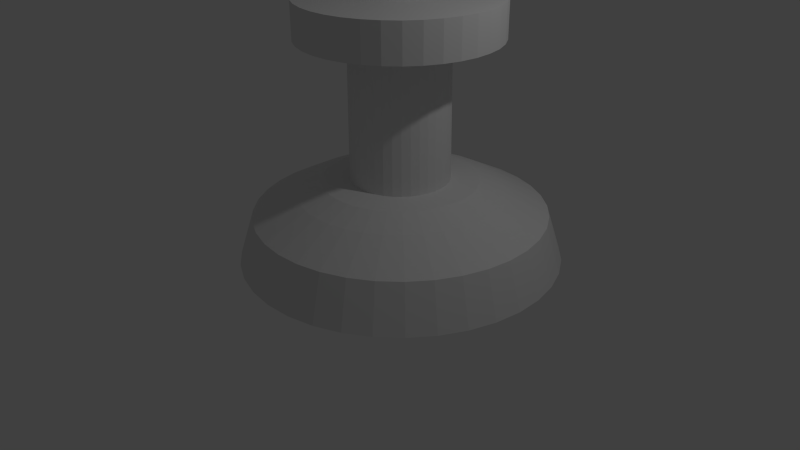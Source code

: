 # Source: whiteking.blend  (saved by Blender 2.68.0; exported with 4.5.12 LTS)
import bpy
from mathutils import Matrix  # noqa: F401  (used for matrix-valued properties, if any)

bpy.ops.wm.read_factory_settings(use_empty=True)
scene = bpy.context.scene
scene.name = 'Scene'

# ---- collections
col_collection_1 = bpy.data.collections.new('Collection 1'); scene.collection.children.link(col_collection_1)

# ---- materials (node trees are filled in below, after node groups)
mat_material = bpy.data.materials.new('Material')
mat_material.alpha_threshold = 0.0
mat_material.use_transparent_shadow = False
mat_material.roughness = 0.5
mat_material.line_color = (0.0, 0.0, 0.0, 1.0)

# ---- material node trees

# ---- world
world_world = bpy.data.worlds.new('World'); scene.world = world_world
world_world.color = (0.05088, 0.05088, 0.05088)
world_world.use_sun_shadow = False
world_world.sun_shadow_jitter_overblur = 0.0
world_world.cycles.sampling_method = 'MANUAL'
world_world.cycles.sample_map_resolution = 256

# ---- cameras
cam_camera = bpy.data.cameras.new('Camera')
cam_camera.clip_end = 100.0
cam_camera.lens = 35.0
cam_camera.sensor_width = 32.0
cam_camera.sensor_height = 18.0
cam_camera.ortho_scale = 7.314
cam_camera.dof.focus_distance = 0.0
cam_camera.dof.aperture_fstop = 128.0

# ---- lights
light_lamp = bpy.data.lights.new('Lamp', 'POINT')
light_lamp.transmission_factor = 0.0
light_lamp.cutoff_distance = 30.0
light_lamp.energy = 100.0
light_lamp.shadow_buffer_clip_start = 1.001
light_lamp.shadow_soft_size = 0.1
light_lamp.shadow_maximum_resolution = 0.006
light_lamp.use_absolute_resolution = True
light_lamp.cycles.use_multiple_importance_sampling = False

# ---- meshes
me_cube = bpy.data.meshes.new('Cube')
me_cube.from_pydata([(0.3008, 0.1821, 0.1314), (2.085, 1.132, 0.1084), (1.924, 1.047, 0.6904), (1.453, 0.7965, 0.9722), (1.167, 0.6441, 1.102), (0.8592, 0.4803, 1.127), (0.8568, 0.4807, 2.858), (1.4, 0.7701, 2.844), (1.403, 0.7718, 3.308), (0.4795, 0.2802, 3.313), (0.4913, 0.2869, 3.662), (0.7373, 0.4179, 3.672), (0.7383, 0.4186, 3.87), (0.482, 0.2821, 3.871), (0.4931, 0.2883, 4.116), (0.3191, 0.1956, 4.117), (0.3109, 0.1875, 0.1081), (0.3019, 0.1804, 0.1314), (1.894, 1.426, 0.1083), (1.75, 1.313, 0.6903), (1.331, 0.985, 0.9721), (1.075, 0.785, 1.102), (0.8006, 0.5703, 1.127), (0.7994, 0.569, 2.858), (1.284, 0.9484, 2.844), (1.287, 0.9502, 3.308), (0.4629, 0.3057, 3.313), (0.4737, 0.314, 3.662), (0.6932, 0.4858, 3.672), (0.6942, 0.4865, 3.87), (0.4655, 0.3076, 3.871), (0.4755, 0.3154, 4.116), (0.3202, 0.1939, 4.117), (0.3109, 0.1875, 0.1081), (0.3033, 0.1789, 0.1314), (1.655, 1.682, 0.1085), (1.533, 1.546, 0.6905), (1.177, 1.149, 0.9723), (0.9604, 0.9079, 1.102), (0.7274, 0.6488, 1.127), (0.7276, 0.646, 2.858), (1.139, 1.104, 2.844), (1.142, 1.106, 3.308), (0.4422, 0.3279, 3.313), (0.4515, 0.3377, 3.662), (0.6379, 0.5449, 3.672), (0.6389, 0.5457, 3.87), (0.4447, 0.3298, 3.872), (0.4534, 0.339, 4.116), (0.3215, 0.1924, 4.117), (0.3109, 0.1875, 0.1081), (0.3049, 0.1777, 0.1314), (1.375, 1.893, 0.1091), (1.279, 1.737, 0.691), (0.9977, 1.285, 0.9727), (0.8261, 1.009, 1.102), (0.6416, 0.7133, 1.127), (0.6434, 0.7093, 2.858), (0.9694, 1.232, 2.844), (0.9717, 1.234, 3.308), (0.4179, 0.3462, 3.313), (0.4257, 0.3572, 3.662), (0.5732, 0.5936, 3.673), (0.5742, 0.5944, 3.87), (0.4205, 0.3481, 3.872), (0.4276, 0.3585, 4.116), (0.3232, 0.1912, 4.117), (0.3109, 0.1875, 0.1081), (0.3067, 0.1768, 0.1314), (1.063, 2.052, 0.11), (0.996, 1.881, 0.6918), (0.7974, 1.386, 0.9732), (0.6762, 1.085, 1.103), (0.546, 0.762, 1.128), (0.5496, 0.7571, 2.859), (0.7799, 1.328, 2.845), (0.7821, 1.33, 3.309), (0.3908, 0.36, 3.314), (0.3968, 0.3719, 3.662), (0.5011, 0.6304, 3.673), (0.502, 0.6311, 3.87), (0.3934, 0.3618, 3.872), (0.3987, 0.3732, 4.116), (0.325, 0.1903, 4.117), (0.3109, 0.1875, 0.1081), (0.3086, 0.1762, 0.1314), (0.7278, 2.154, 0.1112), (0.6919, 1.974, 0.6929), (0.5823, 1.452, 0.974), (0.5155, 1.134, 1.103), (0.4433, 0.7933, 1.128), (0.4488, 0.7878, 2.859), (0.5765, 1.39, 2.846), (0.5787, 1.392, 3.31), (0.3618, 0.3688, 3.314), (0.3658, 0.3814, 3.663), (0.4236, 0.654, 3.673), (0.4245, 0.6547, 3.87), (0.3643, 0.3707, 3.872), (0.3678, 0.3826, 4.116), (0.3269, 0.1897, 4.117), (0.3109, 0.1875, 0.1081), (0.3106, 0.176, 0.1314), (0.38, 2.196, 0.1126), (0.3763, 2.013, 0.6942), (0.3592, 1.479, 0.9749), (0.3486, 1.155, 1.104), (0.3368, 0.8064, 1.128), (0.3443, 0.8006, 2.86), (0.3654, 1.416, 2.846), (0.3675, 1.418, 3.31), (0.3316, 0.3725, 3.314), (0.3336, 0.3853, 3.663), (0.3432, 0.6638, 3.673), (0.3441, 0.6646, 3.871), (0.3342, 0.3744, 3.872), (0.3357, 0.3865, 4.116), (0.3289, 0.1894, 4.117), (0.3109, 0.1875, 0.1081), (0.3127, 0.1761, 0.1314), (0.03011, 2.178, 0.1143), (0.05875, 1.996, 0.6957), (0.1347, 1.467, 0.976), (0.1808, 1.146, 1.105), (0.2296, 0.8007, 1.129), (0.2391, 0.795, 2.86), (0.153, 1.405, 2.847), (0.1551, 1.407, 3.311), (0.3013, 0.3709, 3.314), (0.3013, 0.3836, 3.663), (0.2624, 0.6595, 3.674), (0.2633, 0.6603, 3.871), (0.3038, 0.3728, 3.872), (0.3034, 0.3848, 4.116), (0.3309, 0.1895, 4.116), (0.3109, 0.1875, 0.1081), (0.3146, 0.1765, 0.1314), (-0.3112, 2.099, 0.1161), (-0.251, 1.924, 0.6974), (-0.0843, 1.417, 0.9772), (0.01699, 1.108, 1.106), (0.125, 0.7765, 1.129), (0.1365, 0.7713, 2.861), (-0.05414, 1.357, 2.849), (-0.05213, 1.359, 3.313), (0.2717, 0.3641, 3.314), (0.2697, 0.3763, 3.663), (0.1835, 0.6413, 3.674), (0.1844, 0.642, 3.872), (0.2742, 0.3659, 3.872), (0.2719, 0.3775, 4.116), (0.3329, 0.19, 4.116), (0.3109, 0.1875, 0.1081), (0.3165, 0.1773, 0.1314), (-0.6337, 1.962, 0.1181), (-0.5436, 1.8, 0.6991), (-0.2912, 1.329, 0.9784), (-0.1377, 1.042, 1.106), (0.02621, 0.7345, 1.13), (0.03961, 0.7301, 2.861), (-0.2498, 1.274, 2.85), (-0.2479, 1.275, 3.314), (0.2437, 0.3522, 3.314), (0.2399, 0.3636, 3.663), (0.109, 0.6096, 3.675), (0.1098, 0.6103, 3.872), (0.2463, 0.354, 3.872), (0.2421, 0.3649, 4.117), (0.3348, 0.1908, 4.116), (0.3109, 0.1875, 0.1081), (0.3182, 0.1784, 0.1313), (-0.9274, 1.771, 0.12), (-0.8102, 1.626, 0.7009), (-0.4796, 1.206, 0.9797), (-0.2786, 0.9504, 1.107), (-0.06377, 0.676, 1.131), (-0.04868, 0.6727, 2.862), (-0.4281, 1.158, 2.851), (-0.4262, 1.16, 3.315), (0.2183, 0.3356, 3.314), (0.2127, 0.3459, 3.663), (0.04108, 0.5655, 3.675), (0.04193, 0.5662, 3.873), (0.2208, 0.3375, 3.873), (0.215, 0.3472, 4.117), (0.3365, 0.1919, 4.116), (0.3109, 0.1875, 0.1081), (0.3197, 0.1798, 0.1313), (-1.184, 1.532, 0.122), (-1.043, 1.409, 0.7027), (-0.644, 1.053, 0.981), (-0.4015, 0.8357, 1.108), (-0.1422, 0.6027, 1.131), (-0.1257, 0.6008, 2.862), (-0.5836, 1.013, 2.852), (-0.5817, 1.014, 3.316), (0.196, 0.3149, 3.315), (0.189, 0.3238, 3.664), (-0.01811, 0.5102, 3.676), (-0.01727, 0.5109, 3.873), (0.1986, 0.3168, 3.873), (0.1913, 0.3252, 4.117), (0.3379, 0.1933, 4.116), (0.3109, 0.1875, 0.1081), (0.3209, 0.1814, 0.1313), (-1.394, 1.252, 0.1239), (-1.234, 1.155, 0.7045), (-0.7792, 0.8732, 0.9822), (-0.5026, 0.7014, 1.109), (-0.2068, 0.517, 1.132), (-0.189, 0.5167, 2.863), (-0.7114, 0.8427, 2.853), (-0.7096, 0.8444, 3.317), (0.1778, 0.2906, 3.315), (0.1695, 0.2979, 3.664), (-0.06681, 0.4455, 3.676), (-0.06597, 0.4462, 3.873), (0.1803, 0.2925, 3.873), (0.1719, 0.2993, 4.117), (0.3392, 0.1949, 4.116), (0.3109, 0.1875, 0.1081), (0.3218, 0.1832, 0.1313), (-1.553, 0.9394, 0.1257), (-1.378, 0.8719, 0.7061), (-0.8811, 0.6729, 0.9833), (-0.5788, 0.5516, 1.11), (-0.2555, 0.4213, 1.132), (-0.2367, 0.4228, 2.863), (-0.8079, 0.6531, 2.854), (-0.8061, 0.6548, 3.318), (0.164, 0.2635, 3.315), (0.1548, 0.2691, 3.664), (-0.1035, 0.3733, 3.676), (-0.1027, 0.374, 3.874), (0.1666, 0.2654, 3.873), (0.1572, 0.2705, 4.117), (0.3401, 0.1967, 4.116), (0.3109, 0.1875, 0.1081), (0.3224, 0.1852, 0.1313), (-1.655, 0.6043, 0.1273), (-1.471, 0.5677, 0.7075), (-0.9467, 0.4579, 0.9844), (-0.6279, 0.3908, 1.111), (-0.2868, 0.3186, 1.133), (-0.2675, 0.3221, 2.864), (-0.8699, 0.4497, 2.855), (-0.8682, 0.4514, 3.319), (0.1551, 0.2345, 3.315), (0.1454, 0.2381, 3.664), (-0.1272, 0.2959, 3.677), (-0.1263, 0.2966, 3.874), (0.1577, 0.2364, 3.873), (0.1478, 0.2395, 4.118), (0.3407, 0.1986, 4.116), (0.3109, 0.1875, 0.1081), (0.3226, 0.1872, 0.1313), (-1.698, 0.2566, 0.1287), (-1.509, 0.2521, 0.7088), (-0.974, 0.2347, 0.9852), (-0.6483, 0.224, 1.112), (-0.2998, 0.2121, 1.133), (-0.2803, 0.2175, 2.864), (-0.8957, 0.2387, 2.856), (-0.894, 0.2402, 3.32), (0.1515, 0.2043, 3.315), (0.1414, 0.2059, 3.664), (-0.137, 0.2155, 3.677), (-0.1362, 0.2162, 3.875), (0.154, 0.2062, 3.873), (0.1438, 0.2074, 4.118), (0.3409, 0.2006, 4.116), (0.3109, 0.1875, 0.1081), (0.3225, 0.1892, 0.1313), (-1.679, -0.09332, 0.1298), (-1.493, -0.06539, 0.7098), (-0.9621, 0.01023, 0.9859), (-0.6394, 0.05612, 1.112), (-0.2941, 0.1049, 1.134), (-0.2747, 0.1124, 2.865), (-0.8845, 0.0263, 2.857), (-0.8827, 0.02782, 3.321), (0.1531, 0.174, 3.315), (0.1432, 0.1735, 3.664), (-0.1327, 0.1346, 3.677), (-0.1319, 0.1353, 3.875), (0.1556, 0.1759, 3.873), (0.1455, 0.1751, 4.118), (0.3408, 0.2027, 4.116), (0.3109, 0.1875, 0.1081), (0.3221, 0.1912, 0.1313), (-1.6, -0.4347, 0.1306), (-1.421, -0.3752, 0.7105), (-0.9114, -0.2088, 0.9865), (-0.6015, -0.1076, 1.113), (-0.2699, 0.0003287, 1.134), (-0.2509, 0.009779, 2.865), (-0.8365, -0.1809, 2.857), (-0.8347, -0.1794, 3.321), (0.1599, 0.1444, 3.315), (0.1505, 0.142, 3.664), (-0.1144, 0.05575, 3.678), (-0.1136, 0.05639, 3.875), (0.1625, 0.1463, 3.873), (0.1528, 0.1436, 4.118), (0.3404, 0.2046, 4.116), (0.3109, 0.1875, 0.1081), (0.3213, 0.193, 0.1313), (-1.463, -0.7571, 0.1311), (-1.296, -0.6678, 0.7109), (-0.8234, -0.4157, 0.9868), (-0.5357, -0.2623, 1.113), (-0.2279, -0.09845, 1.134), (-0.2097, -0.08714, 2.865), (-0.7533, -0.3766, 2.858), (-0.7515, -0.3752, 3.322), (0.1718, 0.1164, 3.315), (0.1631, 0.1121, 3.664), (-0.08275, -0.01877, 3.678), (-0.08192, -0.01814, 3.875), (0.1744, 0.1183, 3.873), (0.1655, 0.1138, 4.118), (0.3396, 0.2065, 4.116), (0.3109, 0.1875, 0.1081), (0.3202, 0.1947, 0.1313), (-1.272, -1.051, 0.1312), (-1.123, -0.9343, 0.711), (-0.7009, -0.6041, 0.9868), (-0.4441, -0.4033, 1.113), (-0.1694, -0.1884, 1.134), (-0.1523, -0.1754, 2.865), (-0.6374, -0.5549, 2.858), (-0.6356, -0.5535, 3.322), (0.1884, 0.09095, 3.315), (0.1808, 0.08498, 3.664), (-0.03861, -0.08666, 3.678), (-0.03777, -0.08604, 3.875), (0.1909, 0.09284, 3.873), (0.1831, 0.0867, 4.118), (0.3385, 0.2082, 4.116), (0.3109, 0.1875, 0.1081), (0.3188, 0.1962, 0.1313), (-1.033, -1.307, 0.1309), (-0.9061, -1.167, 0.7108), (-0.5475, -0.7685, 0.9867), (-0.3293, -0.5261, 1.113), (-0.09616, -0.2669, 1.134), (-0.08045, -0.2524, 2.865), (-0.4923, -0.7103, 2.858), (-0.4904, -0.709, 3.322), (0.2091, 0.06875, 3.315), (0.2029, 0.06129, 3.664), (0.01665, -0.1458, 3.678), (0.0175, -0.1452, 3.875), (0.2117, 0.07064, 3.873), (0.2052, 0.06305, 4.118), (0.3371, 0.2097, 4.116), (0.3109, 0.1875, 0.1081), (0.3172, 0.1974, 0.1313), (-0.7532, -1.518, 0.1304), (-0.6521, -1.358, 0.7103), (-0.3679, -0.9036, 0.9863), (-0.195, -0.6272, 1.112), (-0.01039, -0.3315, 1.134), (0.003694, -0.3157, 2.865), (-0.3224, -0.8382, 2.857), (-0.3204, -0.8369, 3.321), (0.2334, 0.05048, 3.315), (0.2288, 0.04181, 3.664), (0.08134, -0.1945, 3.678), (0.08221, -0.1939, 3.875), (0.2359, 0.05237, 3.873), (0.2311, 0.0436, 4.118), (0.3355, 0.2109, 4.116), (0.3109, 0.1875, 0.1081), (0.3154, 0.1983, 0.1313), (-0.4409, -1.677, 0.1295), (-0.3687, -1.502, 0.7095), (-0.1675, -1.006, 0.9857), (-0.04522, -0.7035, 1.112), (0.08527, -0.3801, 1.134), (0.09756, -0.3635, 2.865), (-0.1328, -0.9346, 2.857), (-0.1309, -0.9334, 3.321), (0.2604, 0.0367, 3.315), (0.2577, 0.02711, 3.664), (0.1535, -0.2313, 3.677), (0.1544, -0.2307, 3.875), (0.263, 0.03859, 3.873), (0.2599, 0.02893, 4.118), (0.3337, 0.2118, 4.116), (0.3109, 0.1875, 0.1081), (0.3134, 0.1989, 0.1313), (-0.1058, -1.779, 0.1283), (-0.06458, -1.595, 0.7084), (0.04752, -1.071, 0.985), (0.1156, -0.7525, 1.111), (0.1879, -0.4115, 1.133), (0.1983, -0.3942, 2.864), (0.07055, -0.9967, 2.856), (0.0726, -0.9955, 3.32), (0.2895, 0.02783, 3.315), (0.2887, 0.01766, 3.664), (0.231, -0.2549, 3.677), (0.2319, -0.2543, 3.874), (0.2921, 0.02973, 3.873), (0.2908, 0.01949, 4.118), (0.3317, 0.2124, 4.116), (0.3109, 0.1875, 0.1081), (0.3114, 0.1992, 0.1313), (0.242, -1.821, 0.1268), (0.251, -1.634, 0.7071), (0.2707, -1.098, 0.984), (0.2824, -0.7729, 1.111), (0.2945, -0.4245, 1.133), (0.3028, -0.407, 2.864), (0.2816, -1.022, 2.855), (0.2837, -1.021, 3.319), (0.3197, 0.02415, 3.315), (0.3209, 0.01372, 3.664), (0.3113, -0.2647, 3.677), (0.3122, -0.2641, 3.874), (0.3222, 0.02604, 3.873), (0.3229, 0.01556, 4.117), (0.3297, 0.2127, 4.116), (0.3109, 0.1875, 0.1081), (0.3094, 0.1991, 0.1313), (0.5919, -1.803, 0.1252), (0.5686, -1.617, 0.7056), (0.4951, -1.087, 0.983), (0.4503, -0.764, 1.11), (0.4017, -0.4188, 1.132), (0.408, -0.4014, 2.863), (0.494, -1.011, 2.854), (0.4962, -1.01, 3.318), (0.35, 0.02576, 3.315), (0.3532, 0.01544, 3.664), (0.3922, -0.2604, 3.676), (0.3931, -0.2598, 3.874), (0.3525, 0.02765, 3.873), (0.3552, 0.01727, 4.117), (0.3277, 0.2125, 4.116), (0.3109, 0.1875, 0.1081), (0.3074, 0.1986, 0.1313), (0.9332, -1.724, 0.1233), (0.8783, -1.545, 0.7039), (0.7142, -1.036, 0.9818), (0.614, -0.7261, 1.109), (0.5062, -0.3946, 1.132), (0.5106, -0.3777, 2.863), (0.7012, -0.9633, 2.853), (0.7034, -0.9621, 3.317), (0.3796, 0.03261, 3.315), (0.3848, 0.02275, 3.664), (0.4711, -0.2422, 3.676), (0.472, -0.2416, 3.873), (0.3821, 0.0345, 3.873), (0.3868, 0.02457, 4.117), (0.3257, 0.2121, 4.116), (0.3109, 0.1875, 0.1081), (0.3056, 0.1978, 0.1313), (1.256, -1.587, 0.1214), (1.171, -1.421, 0.7022), (0.921, -0.9479, 0.9806), (0.7687, -0.6603, 1.108), (0.605, -0.3526, 1.131), (0.6075, -0.3365, 2.862), (0.8969, -0.8801, 2.852), (0.8992, -0.8788, 3.316), (0.4075, 0.04449, 3.315), (0.4146, 0.03542, 3.663), (0.5456, -0.2105, 3.675), (0.5466, -0.2099, 3.873), (0.4101, 0.04638, 3.873), (0.4165, 0.03723, 4.117), (0.3239, 0.2113, 4.116), (0.3109, 0.1875, 0.1081), (0.3039, 0.1967, 0.1313), (1.549, -1.396, 0.1194), (1.438, -1.247, 0.7003), (1.11, -0.8254, 0.9793), (0.9097, -0.5687, 1.107), (0.695, -0.2941, 1.13), (0.6958, -0.2791, 2.862), (1.075, -0.7642, 2.851), (1.077, -0.7629, 3.315), (0.433, 0.06105, 3.314), (0.4418, 0.05309, 3.663), (0.6135, -0.1664, 3.675), (0.6145, -0.1658, 3.872), (0.4356, 0.06294, 3.872), (0.4437, 0.05486, 4.117), (0.3222, 0.2102, 4.116), (0.3109, 0.1875, 0.1081), (0.3024, 0.1953, 0.1314), (1.805, -1.157, 0.1174), (1.67, -1.03, 0.6986), (1.274, -0.672, 0.978), (1.033, -0.454, 1.106), (0.7735, -0.2208, 1.13), (0.7728, -0.2072, 2.861), (1.231, -0.619, 2.849), (1.233, -0.6177, 3.313), (0.4552, 0.08178, 3.314), (0.4655, 0.0752, 3.663), (0.6727, -0.1111, 3.675), (0.6737, -0.1105, 3.872), (0.4578, 0.08368, 3.872), (0.4673, 0.07694, 4.117), (0.3207, 0.2088, 4.116), (0.3109, 0.1875, 0.1081), (0.3012, 0.1937, 0.1314), (2.016, -0.8767, 0.1155), (1.861, -0.7763, 0.6968), (1.409, -0.4924, 0.9768), (1.134, -0.3197, 1.105), (0.838, -0.1351, 1.129), (0.8361, -0.1231, 2.86), (1.358, -0.4491, 2.848), (1.361, -0.4478, 3.312), (0.4735, 0.1061, 3.314), (0.4849, 0.1011, 3.663), (0.7214, -0.0464, 3.674), (0.7224, -0.04578, 3.872), (0.476, 0.1079, 3.872), (0.4868, 0.1028, 4.116), (0.3195, 0.2072, 4.116), (0.3109, 0.1875, 0.1081), (0.3003, 0.1919, 0.1314), (2.175, -0.5644, 0.1137), (2.005, -0.4929, 0.6952), (1.511, -0.292, 0.9756), (1.21, -0.1699, 1.104), (0.8867, -0.03941, 1.129), (0.8839, -0.02921, 2.86), (1.455, -0.2596, 2.847), (1.457, -0.2582, 3.311), (0.4873, 0.1331, 3.314), (0.4996, 0.13, 3.663), (0.7581, 0.02577, 3.674), (0.7591, 0.02641, 3.871), (0.4898, 0.135, 3.872), (0.5014, 0.1316, 4.116), (0.3185, 0.2054, 4.116), (0.3109, 0.1875, 0.1081), (0.2997, 0.19, 0.1314), (2.277, -0.2293, 0.1121), (2.098, -0.1888, 0.6937), (1.577, -0.077, 0.9746), (1.259, -0.009105, 1.104), (0.918, 0.06325, 1.128), (0.9146, 0.07152, 2.859), (1.517, -0.05621, 2.846), (1.519, -0.05472, 3.31), (0.4961, 0.1622, 3.314), (0.5091, 0.161, 3.663), (0.7817, 0.1032, 3.673), (0.7827, 0.1039, 3.871), (0.4987, 0.1641, 3.872), (0.5109, 0.1626, 4.116), (0.3179, 0.2035, 4.117), (0.3109, 0.1875, 0.1081), (0.2994, 0.188, 0.1314), (2.32, 0.1185, 0.1107), (2.137, 0.1269, 0.6925), (1.604, 0.1461, 0.9737), (1.279, 0.1578, 1.103), (0.931, 0.1698, 1.128), (0.9274, 0.1761, 2.859), (1.543, 0.1549, 2.845), (1.545, 0.1564, 3.309), (0.4998, 0.1923, 3.314), (0.513, 0.1931, 3.663), (0.7916, 0.1836, 3.673), (0.7925, 0.1843, 3.87), (0.5024, 0.1942, 3.872), (0.5148, 0.1947, 4.116), (0.3177, 0.2014, 4.117), (0.3109, 0.1875, 0.1081), (0.2995, 0.1859, 0.1314), (2.301, 0.4684, 0.1096), (2.12, 0.4444, 0.6915), (1.592, 0.3706, 0.973), (1.27, 0.3256, 1.102), (0.9254, 0.277, 1.127), (0.9218, 0.2812, 2.859), (1.531, 0.3672, 2.845), (1.534, 0.3688, 3.309), (0.4982, 0.2227, 3.314), (0.5113, 0.2255, 3.662), (0.7873, 0.2645, 3.673), (0.7883, 0.2651, 3.87), (0.5008, 0.2246, 3.872), (0.5131, 0.227, 4.116), (0.3178, 0.1994, 4.117), (0.3109, 0.1875, 0.1081), (0.3, 0.184, 0.1314), (2.222, 0.8097, 0.1089), (2.048, 0.7541, 0.6908), (1.541, 0.5896, 0.9725), (1.232, 0.4894, 1.102), (0.9012, 0.3816, 1.127), (0.898, 0.3838, 2.858), (1.484, 0.5744, 2.844), (1.486, 0.5761, 3.308), (0.4914, 0.2523, 3.313), (0.504, 0.2571, 3.662), (0.769, 0.3433, 3.673), (0.77, 0.344, 3.87), (0.4939, 0.2542, 3.872), (0.5058, 0.2585, 4.116), (0.3183, 0.1974, 4.117), (0.3109, 0.1875, 0.1081), (0.3008, 0.1821, 0.1314), (2.085, 1.132, 0.1084), (1.924, 1.047, 0.6904), (1.453, 0.7965, 0.9722), (1.167, 0.6441, 1.102), (0.8592, 0.4803, 1.127), (0.8568, 0.4807, 2.858), (1.4, 0.7701, 2.844), (1.403, 0.7718, 3.308), (0.4795, 0.2802, 3.313), (0.4913, 0.2869, 3.662), (0.7373, 0.4179, 3.672), (0.7383, 0.4186, 3.87), (0.482, 0.2821, 3.871), (0.4931, 0.2883, 4.116), (0.3191, 0.1956, 4.117), (0.3109, 0.1875, 0.1081)], [], [(10, 27, 28, 11), (4, 21, 22, 5), (11, 28, 29, 12), (5, 22, 23, 6), (12, 29, 30, 13), (6, 23, 24, 7), (0, 17, 18, 1), (13, 30, 31, 14), (7, 24, 25, 8), (1, 18, 19, 2), (14, 31, 32, 15), (8, 25, 26, 9), (2, 19, 20, 3), (15, 32, 33, 16), (9, 26, 27, 10), (3, 20, 21, 4), (29, 46, 47, 30), (23, 40, 41, 24), (17, 34, 35, 18), (30, 47, 48, 31), (24, 41, 42, 25), (18, 35, 36, 19), (31, 48, 49, 32), (25, 42, 43, 26), (19, 36, 37, 20), (32, 49, 50, 33), (26, 43, 44, 27), (20, 37, 38, 21), (27, 44, 45, 28), (21, 38, 39, 22), (28, 45, 46, 29), (22, 39, 40, 23), (44, 61, 62, 45), (38, 55, 56, 39), (45, 62, 63, 46), (39, 56, 57, 40), (46, 63, 64, 47), (40, 57, 58, 41), (34, 51, 52, 35), (47, 64, 65, 48), (41, 58, 59, 42), (35, 52, 53, 36), (48, 65, 66, 49), (42, 59, 60, 43), (36, 53, 54, 37), (49, 66, 67, 50), (43, 60, 61, 44), (37, 54, 55, 38), (65, 82, 83, 66), (59, 76, 77, 60), (53, 70, 71, 54), (66, 83, 84, 67), (60, 77, 78, 61), (54, 71, 72, 55), (61, 78, 79, 62), (55, 72, 73, 56), (62, 79, 80, 63), (56, 73, 74, 57), (63, 80, 81, 64), (57, 74, 75, 58), (51, 68, 69, 52), (64, 81, 82, 65), (58, 75, 76, 59), (52, 69, 70, 53), (80, 97, 98, 81), (74, 91, 92, 75), (68, 85, 86, 69), (81, 98, 99, 82), (75, 92, 93, 76), (69, 86, 87, 70), (82, 99, 100, 83), (76, 93, 94, 77), (70, 87, 88, 71), (83, 100, 101, 84), (77, 94, 95, 78), (71, 88, 89, 72), (78, 95, 96, 79), (72, 89, 90, 73), (79, 96, 97, 80), (73, 90, 91, 74), (95, 112, 113, 96), (89, 106, 107, 90), (96, 113, 114, 97), (90, 107, 108, 91), (97, 114, 115, 98), (91, 108, 109, 92), (85, 102, 103, 86), (98, 115, 116, 99), (92, 109, 110, 93), (86, 103, 104, 87), (99, 116, 117, 100), (93, 110, 111, 94), (87, 104, 105, 88), (100, 117, 118, 101), (94, 111, 112, 95), (88, 105, 106, 89), (116, 133, 134, 117), (110, 127, 128, 111), (104, 121, 122, 105), (117, 134, 135, 118), (111, 128, 129, 112), (105, 122, 123, 106), (112, 129, 130, 113), (106, 123, 124, 107), (113, 130, 131, 114), (107, 124, 125, 108), (114, 131, 132, 115), (108, 125, 126, 109), (102, 119, 120, 103), (115, 132, 133, 116), (109, 126, 127, 110), (103, 120, 121, 104), (131, 148, 149, 132), (125, 142, 143, 126), (119, 136, 137, 120), (132, 149, 150, 133), (126, 143, 144, 127), (120, 137, 138, 121), (133, 150, 151, 134), (127, 144, 145, 128), (121, 138, 139, 122), (134, 151, 152, 135), (128, 145, 146, 129), (122, 139, 140, 123), (129, 146, 147, 130), (123, 140, 141, 124), (130, 147, 148, 131), (124, 141, 142, 125), (139, 156, 157, 140), (146, 163, 164, 147), (140, 157, 158, 141), (147, 164, 165, 148), (141, 158, 159, 142), (148, 165, 166, 149), (142, 159, 160, 143), (136, 153, 154, 137), (149, 166, 167, 150), (143, 160, 161, 144), (137, 154, 155, 138), (150, 167, 168, 151), (144, 161, 162, 145), (138, 155, 156, 139), (151, 168, 169, 152), (145, 162, 163, 146), (160, 177, 178, 161), (154, 171, 172, 155), (167, 184, 185, 168), (161, 178, 179, 162), (155, 172, 173, 156), (168, 185, 186, 169), (162, 179, 180, 163), (156, 173, 174, 157), (163, 180, 181, 164), (157, 174, 175, 158), (164, 181, 182, 165), (158, 175, 176, 159), (165, 182, 183, 166), (159, 176, 177, 160), (153, 170, 171, 154), (166, 183, 184, 167), (181, 198, 199, 182), (175, 192, 193, 176), (182, 199, 200, 183), (176, 193, 194, 177), (170, 187, 188, 171), (183, 200, 201, 184), (177, 194, 195, 178), (171, 188, 189, 172), (184, 201, 202, 185), (178, 195, 196, 179), (172, 189, 190, 173), (185, 202, 203, 186), (179, 196, 197, 180), (173, 190, 191, 174), (180, 197, 198, 181), (174, 191, 192, 175), (202, 219, 220, 203), (196, 213, 214, 197), (190, 207, 208, 191), (197, 214, 215, 198), (191, 208, 209, 192), (198, 215, 216, 199), (192, 209, 210, 193), (199, 216, 217, 200), (193, 210, 211, 194), (187, 204, 205, 188), (200, 217, 218, 201), (194, 211, 212, 195), (188, 205, 206, 189), (201, 218, 219, 202), (195, 212, 213, 196), (189, 206, 207, 190), (217, 234, 235, 218), (211, 228, 229, 212), (205, 222, 223, 206), (218, 235, 236, 219), (212, 229, 230, 213), (206, 223, 224, 207), (219, 236, 237, 220), (213, 230, 231, 214), (207, 224, 225, 208), (214, 231, 232, 215), (208, 225, 226, 209), (215, 232, 233, 216), (209, 226, 227, 210), (216, 233, 234, 217), (210, 227, 228, 211), (204, 221, 222, 205), (232, 249, 250, 233), (226, 243, 244, 227), (233, 250, 251, 234), (227, 244, 245, 228), (221, 238, 239, 222), (234, 251, 252, 235), (228, 245, 246, 229), (222, 239, 240, 223), (235, 252, 253, 236), (229, 246, 247, 230), (223, 240, 241, 224), (236, 253, 254, 237), (230, 247, 248, 231), (224, 241, 242, 225), (231, 248, 249, 232), (225, 242, 243, 226), (253, 270, 271, 254), (247, 264, 265, 248), (241, 258, 259, 242), (248, 265, 266, 249), (242, 259, 260, 243), (249, 266, 267, 250), (243, 260, 261, 244), (250, 267, 268, 251), (244, 261, 262, 245), (238, 255, 256, 239), (251, 268, 269, 252), (245, 262, 263, 246), (239, 256, 257, 240), (252, 269, 270, 253), (246, 263, 264, 247), (240, 257, 258, 241), (268, 285, 286, 269), (262, 279, 280, 263), (256, 273, 274, 257), (269, 286, 287, 270), (263, 280, 281, 264), (257, 274, 275, 258), (270, 287, 288, 271), (264, 281, 282, 265), (258, 275, 276, 259), (265, 282, 283, 266), (259, 276, 277, 260), (266, 283, 284, 267), (260, 277, 278, 261), (267, 284, 285, 268), (261, 278, 279, 262), (255, 272, 273, 256), (283, 300, 301, 284), (277, 294, 295, 278), (284, 301, 302, 285), (278, 295, 296, 279), (272, 289, 290, 273), (285, 302, 303, 286), (279, 296, 297, 280), (273, 290, 291, 274), (286, 303, 304, 287), (280, 297, 298, 281), (274, 291, 292, 275), (287, 304, 305, 288), (281, 298, 299, 282), (275, 292, 293, 276), (282, 299, 300, 283), (276, 293, 294, 277), (291, 308, 309, 292), (304, 321, 322, 305), (298, 315, 316, 299), (292, 309, 310, 293), (299, 316, 317, 300), (293, 310, 311, 294), (300, 317, 318, 301), (294, 311, 312, 295), (301, 318, 319, 302), (295, 312, 313, 296), (289, 306, 307, 290), (302, 319, 320, 303), (296, 313, 314, 297), (290, 307, 308, 291), (303, 320, 321, 304), (297, 314, 315, 298), (312, 329, 330, 313), (306, 323, 324, 307), (319, 336, 337, 320), (313, 330, 331, 314), (307, 324, 325, 308), (320, 337, 338, 321), (314, 331, 332, 315), (308, 325, 326, 309), (321, 338, 339, 322), (315, 332, 333, 316), (309, 326, 327, 310), (316, 333, 334, 317), (310, 327, 328, 311), (317, 334, 335, 318), (311, 328, 329, 312), (318, 335, 336, 319), (333, 350, 351, 334), (327, 344, 345, 328), (334, 351, 352, 335), (328, 345, 346, 329), (335, 352, 353, 336), (329, 346, 347, 330), (323, 340, 341, 324), (336, 353, 354, 337), (330, 347, 348, 331), (324, 341, 342, 325), (337, 354, 355, 338), (331, 348, 349, 332), (325, 342, 343, 326), (338, 355, 356, 339), (332, 349, 350, 333), (326, 343, 344, 327), (354, 371, 372, 355), (348, 365, 366, 349), (342, 359, 360, 343), (355, 372, 373, 356), (349, 366, 367, 350), (343, 360, 361, 344), (350, 367, 368, 351), (344, 361, 362, 345), (351, 368, 369, 352), (345, 362, 363, 346), (352, 369, 370, 353), (346, 363, 364, 347), (340, 357, 358, 341), (353, 370, 371, 354), (347, 364, 365, 348), (341, 358, 359, 342), (369, 386, 387, 370), (363, 380, 381, 364), (357, 374, 375, 358), (370, 387, 388, 371), (364, 381, 382, 365), (358, 375, 376, 359), (371, 388, 389, 372), (365, 382, 383, 366), (359, 376, 377, 360), (372, 389, 390, 373), (366, 383, 384, 367), (360, 377, 378, 361), (367, 384, 385, 368), (361, 378, 379, 362), (368, 385, 386, 369), (362, 379, 380, 363), (384, 401, 402, 385), (378, 395, 396, 379), (385, 402, 403, 386), (379, 396, 397, 380), (386, 403, 404, 387), (380, 397, 398, 381), (374, 391, 392, 375), (387, 404, 405, 388), (381, 398, 399, 382), (375, 392, 393, 376), (388, 405, 406, 389), (382, 399, 400, 383), (376, 393, 394, 377), (389, 406, 407, 390), (383, 400, 401, 384), (377, 394, 395, 378), (405, 422, 423, 406), (399, 416, 417, 400), (393, 410, 411, 394), (406, 423, 424, 407), (400, 417, 418, 401), (394, 411, 412, 395), (401, 418, 419, 402), (395, 412, 413, 396), (402, 419, 420, 403), (396, 413, 414, 397), (403, 420, 421, 404), (397, 414, 415, 398), (391, 408, 409, 392), (404, 421, 422, 405), (398, 415, 416, 399), (392, 409, 410, 393), (420, 437, 438, 421), (414, 431, 432, 415), (408, 425, 426, 409), (421, 438, 439, 422), (415, 432, 433, 416), (409, 426, 427, 410), (422, 439, 440, 423), (416, 433, 434, 417), (410, 427, 428, 411), (423, 440, 441, 424), (417, 434, 435, 418), (411, 428, 429, 412), (418, 435, 436, 419), (412, 429, 430, 413), (419, 436, 437, 420), (413, 430, 431, 414), (435, 452, 453, 436), (429, 446, 447, 430), (436, 453, 454, 437), (430, 447, 448, 431), (437, 454, 455, 438), (431, 448, 449, 432), (425, 442, 443, 426), (438, 455, 456, 439), (432, 449, 450, 433), (426, 443, 444, 427), (439, 456, 457, 440), (433, 450, 451, 434), (427, 444, 445, 428), (440, 457, 458, 441), (434, 451, 452, 435), (428, 445, 446, 429), (443, 460, 461, 444), (456, 473, 474, 457), (450, 467, 468, 451), (444, 461, 462, 445), (457, 474, 475, 458), (451, 468, 469, 452), (445, 462, 463, 446), (452, 469, 470, 453), (446, 463, 464, 447), (453, 470, 471, 454), (447, 464, 465, 448), (454, 471, 472, 455), (448, 465, 466, 449), (442, 459, 460, 443), (455, 472, 473, 456), (449, 466, 467, 450), (464, 481, 482, 465), (471, 488, 489, 472), (465, 482, 483, 466), (459, 476, 477, 460), (472, 489, 490, 473), (466, 483, 484, 467), (460, 477, 478, 461), (473, 490, 491, 474), (467, 484, 485, 468), (461, 478, 479, 462), (474, 491, 492, 475), (468, 485, 486, 469), (462, 479, 480, 463), (469, 486, 487, 470), (463, 480, 481, 464), (470, 487, 488, 471), (485, 502, 503, 486), (479, 496, 497, 480), (486, 503, 504, 487), (480, 497, 498, 481), (487, 504, 505, 488), (481, 498, 499, 482), (488, 505, 506, 489), (482, 499, 500, 483), (476, 493, 494, 477), (489, 506, 507, 490), (483, 500, 501, 484), (477, 494, 495, 478), (490, 507, 508, 491), (484, 501, 502, 485), (478, 495, 496, 479), (491, 508, 509, 492), (506, 523, 524, 507), (500, 517, 518, 501), (494, 511, 512, 495), (507, 524, 525, 508), (501, 518, 519, 502), (495, 512, 513, 496), (508, 525, 526, 509), (502, 519, 520, 503), (496, 513, 514, 497), (503, 520, 521, 504), (497, 514, 515, 498), (504, 521, 522, 505), (498, 515, 516, 499), (505, 522, 523, 506), (499, 516, 517, 500), (493, 510, 511, 494), (521, 538, 539, 522), (515, 532, 533, 516), (522, 539, 540, 523), (516, 533, 534, 517), (510, 527, 528, 511), (523, 540, 541, 524), (517, 534, 535, 518), (511, 528, 529, 512), (524, 541, 542, 525), (518, 535, 536, 519), (512, 529, 530, 513), (525, 542, 543, 526), (519, 536, 537, 520), (513, 530, 531, 514), (520, 537, 538, 521), (514, 531, 532, 515), (542, 559, 560, 543), (536, 553, 554, 537), (530, 547, 548, 531), (537, 554, 555, 538), (531, 548, 549, 532), (538, 555, 556, 539), (532, 549, 550, 533), (539, 556, 557, 540), (533, 550, 551, 534), (527, 544, 545, 528), (540, 557, 558, 541), (534, 551, 552, 535), (528, 545, 546, 529), (541, 558, 559, 542), (535, 552, 553, 536), (529, 546, 547, 530), (557, 574, 575, 558), (551, 568, 569, 552), (545, 562, 563, 546), (558, 575, 576, 559), (552, 569, 570, 553), (546, 563, 564, 547), (559, 576, 577, 560), (553, 570, 571, 554), (547, 564, 565, 548), (554, 571, 572, 555), (548, 565, 566, 549), (555, 572, 573, 556), (549, 566, 567, 550), (556, 573, 574, 557), (550, 567, 568, 551), (544, 561, 562, 545), (572, 589, 590, 573), (566, 583, 584, 567), (573, 590, 591, 574), (567, 584, 585, 568), (561, 578, 579, 562), (574, 591, 592, 575), (568, 585, 586, 569), (562, 579, 580, 563), (575, 592, 593, 576), (569, 586, 587, 570), (563, 580, 581, 564), (576, 593, 594, 577), (570, 587, 588, 571), (564, 581, 582, 565), (571, 588, 589, 572), (565, 582, 583, 566), (580, 597, 598, 581), (593, 610, 611, 594), (587, 604, 605, 588), (581, 598, 599, 582), (588, 605, 606, 589), (582, 599, 600, 583), (589, 606, 607, 590), (583, 600, 601, 584), (590, 607, 608, 591), (584, 601, 602, 585), (578, 595, 596, 579), (591, 608, 609, 592), (585, 602, 603, 586), (579, 596, 597, 580), (592, 609, 610, 593), (586, 603, 604, 587), (601, 618, 619, 602), (595, 612, 613, 596), (608, 625, 626, 609), (602, 619, 620, 603), (596, 613, 614, 597), (609, 626, 627, 610), (603, 620, 621, 604), (597, 614, 615, 598), (610, 627, 628, 611), (604, 621, 622, 605), (598, 615, 616, 599), (605, 622, 623, 606), (599, 616, 617, 600), (606, 623, 624, 607), (600, 617, 618, 601), (607, 624, 625, 608)])
me_cube.materials.append(mat_material)
me_cube.use_remesh_preserve_volume = False
me_cube.use_remesh_preserve_attributes = False
me_cube.use_mirror_vertex_groups = False
me_cube.update()

# ---- objects
ob_cube = bpy.data.objects.new('Cube', me_cube)
ob_lamp = bpy.data.objects.new('Lamp', light_lamp)
ob_camera = bpy.data.objects.new('Camera', cam_camera)

# ---- transforms, parenting, visibility, modifiers, constraints
ob_cube.location = (0.0, 0.0, 0.0)
ob_cube.lock_rotations_4d = False
ob_cube.empty_display_type = 'ARROWS'
ob_cube.lineart.crease_threshold = 0.0
ob_lamp.location = (4.076, 1.005, 5.904)
ob_lamp.rotation_euler = (0.6503, 0.05522, 1.866)
ob_lamp.lock_rotations_4d = False
ob_lamp.empty_display_type = 'ARROWS'
ob_lamp.color = (0.0, 0.0, 0.0, 0.0)
ob_lamp.lineart.crease_threshold = 0.0
ob_camera.location = (7.481, -6.508, 5.344)
ob_camera.rotation_euler = (1.109, 0.01082, 0.8149)
ob_camera.lock_rotations_4d = False
ob_camera.empty_display_type = 'ARROWS'
ob_camera.color = (0.0, 0.0, 0.0, 0.0)
ob_camera.display_type = 'WIRE'
ob_camera.lineart.crease_threshold = 0.0

# ---- collection membership
col_collection_1.objects.link(ob_cube)
col_collection_1.objects.link(ob_lamp)
col_collection_1.objects.link(ob_camera)

# ---- scene / render settings (as saved in the file)
scene.camera = ob_camera
scene.frame_start = 1; scene.frame_end = 250; scene.frame_set(1)
scene.render.engine = 'BLENDER_EEVEE_NEXT'
scene.render.image_settings.color_mode = 'RGB'
scene.render.image_settings.compression = 90
scene.render.resolution_percentage = 50
scene.render.dither_intensity = 0.0
scene.cycles.use_denoising = False
scene.cycles.samples = 10
scene.cycles.sampling_pattern = 'TABULATED_SOBOL'
scene.cycles.light_sampling_threshold = 0.0
scene.cycles.use_adaptive_sampling = False
scene.cycles.use_light_tree = False
scene.cycles.blur_glossy = 0.0
scene.cycles.volume_bounces = 1
scene.cycles.pixel_filter_type = 'GAUSSIAN'
scene.cycles.sample_clamp_indirect = 0.0
scene.view_settings.view_transform = 'Standard'
bpy.context.view_layer.update()

